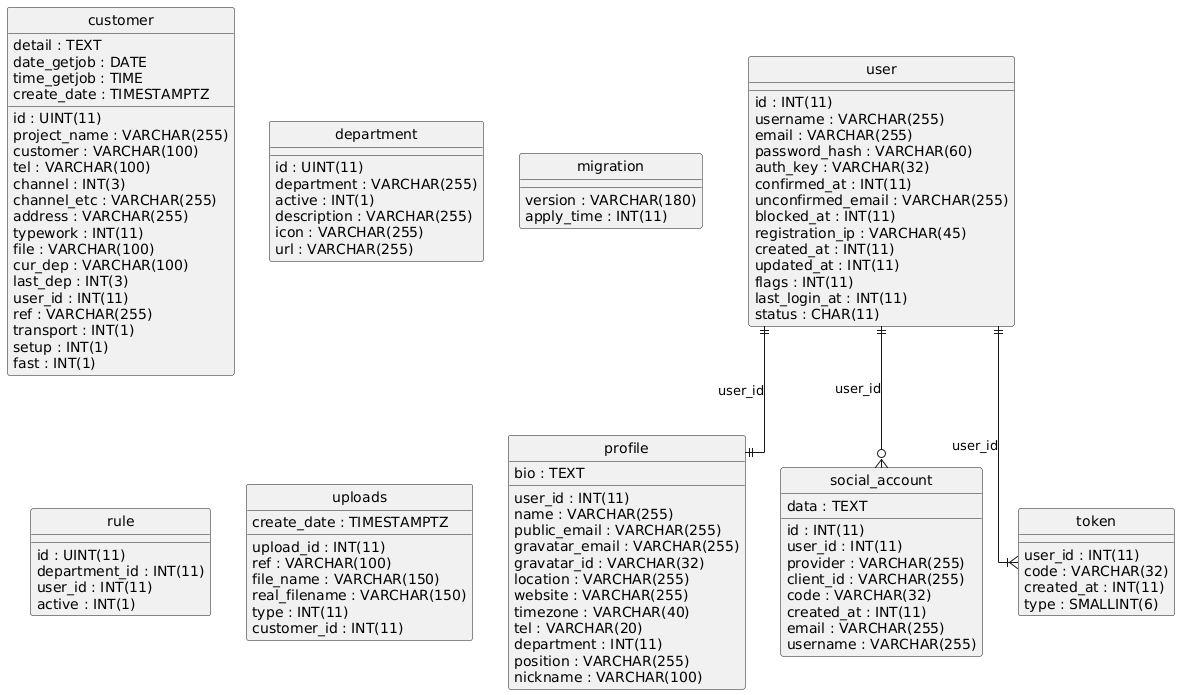

The diagram above was rendered by PlantUML. Its source (embedded in the PNG):
@startuml
hide circle
skinparam linetype ortho

entity "customer" as customer {
  id : UINT(11)
  project_name : VARCHAR(255)
  customer : VARCHAR(100)
  tel : VARCHAR(100)
  channel : INT(3)
  channel_etc : VARCHAR(255)
  address : VARCHAR(255)
  typework : INT(11)
  detail : TEXT
  file : VARCHAR(100)
  date_getjob : DATE
  time_getjob : TIME
  cur_dep : VARCHAR(100)
  last_dep : INT(3)
  create_date : TIMESTAMPTZ
  user_id : INT(11)
  ref : VARCHAR(255)
  transport : INT(1)
  setup : INT(1)
  fast : INT(1)
}

entity "department" as department {
  id : UINT(11)
  department : VARCHAR(255)
  active : INT(1)
  description : VARCHAR(255)
  icon : VARCHAR(255)
  url : VARCHAR(255)
}

entity "migration" as migration {
  version : VARCHAR(180)
  apply_time : INT(11)
}

entity "profile" as profile {
  user_id : INT(11)
  name : VARCHAR(255)
  public_email : VARCHAR(255)
  gravatar_email : VARCHAR(255)
  gravatar_id : VARCHAR(32)
  location : VARCHAR(255)
  website : VARCHAR(255)
  bio : TEXT
  timezone : VARCHAR(40)
  tel : VARCHAR(20)
  department : INT(11)
  position : VARCHAR(255)
  nickname : VARCHAR(100)
}

entity "rule" as rule {
  id : UINT(11)
  department_id : INT(11)
  user_id : INT(11)
  active : INT(1)
}

entity "social_account" as social_account {
  id : INT(11)
  user_id : INT(11)
  provider : VARCHAR(255)
  client_id : VARCHAR(255)
  data : TEXT
  code : VARCHAR(32)
  created_at : INT(11)
  email : VARCHAR(255)
  username : VARCHAR(255)
}

entity "token" as token {
  user_id : INT(11)
  code : VARCHAR(32)
  created_at : INT(11)
  type : SMALLINT(6)
}

entity "uploads" as uploads {
  upload_id : INT(11)
  ref : VARCHAR(100)
  file_name : VARCHAR(150)
  real_filename : VARCHAR(150)
  create_date : TIMESTAMPTZ
  type : INT(11)
  customer_id : INT(11)
}

entity "user" as user {
  id : INT(11)
  username : VARCHAR(255)
  email : VARCHAR(255)
  password_hash : VARCHAR(60)
  auth_key : VARCHAR(32)
  confirmed_at : INT(11)
  unconfirmed_email : VARCHAR(255)
  blocked_at : INT(11)
  registration_ip : VARCHAR(45)
  created_at : INT(11)
  updated_at : INT(11)
  flags : INT(11)
  last_login_at : INT(11)
  status : CHAR(11)
}

user ||--|| profile : "user_id"
user ||--o{ social_account : "user_id"
user ||--|{ token : "user_id"
@enduml